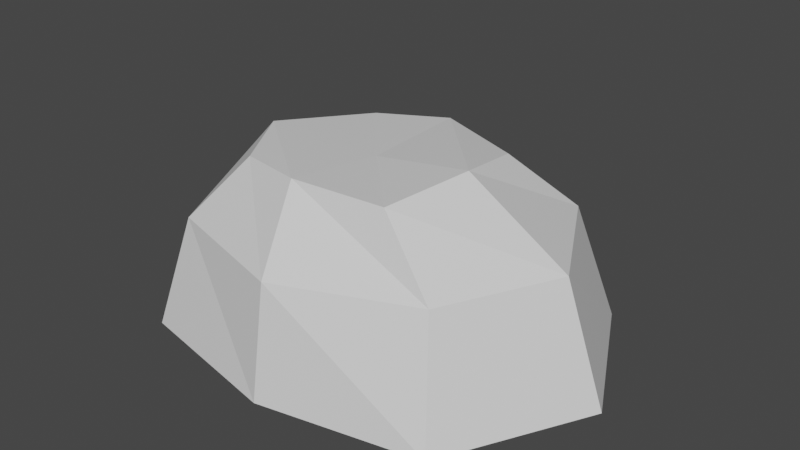 # Source: Rock.blend  (saved by Blender 2.81.16; exported with 4.5.12 LTS)
import bpy
from mathutils import Matrix  # noqa: F401  (used for matrix-valued properties, if any)

bpy.ops.wm.read_factory_settings(use_empty=True)
scene = bpy.context.scene
scene.name = 'Scene'

# ---- collections
col_collection = bpy.data.collections.new('Collection'); scene.collection.children.link(col_collection)

# ---- materials (node trees are filled in below, after node groups)
mat_material = bpy.data.materials.new('Material')
mat_material.alpha_threshold = 0.0
mat_material.use_transparent_shadow = False
mat_material.line_color = (0.0, 0.0, 0.0, 1.0)

# ---- material node trees
mat_material.use_nodes = True; mat_material.node_tree.nodes.clear()
_N = mat_material.node_tree.nodes; _L = mat_material.node_tree.links
n0 = _N.new('ShaderNodeOutputMaterial'); n0.name = 'Material Output'; n0.location = (300, 300)
n1 = _N.new('ShaderNodeBsdfPrincipled'); n1.name = 'Principled BSDF'; n1.location = (10, 300)
n1.distribution = 'GGX'
n1.subsurface_method = 'BURLEY'
n1.inputs[2].default_value = 0.4
n1.inputs[3].default_value = 1.45
n1.inputs[27].default_value = (0.0, 0.0, 0.0, 1.0)
n1.inputs[28].default_value = 1.0
_L.new(n1.outputs[0], n0.inputs[0])
n0.is_active_output = True

# ---- world
world_world = bpy.data.worlds.new('World'); scene.world = world_world
world_world.use_nodes = True; world_world.node_tree.nodes.clear()
_N = world_world.node_tree.nodes; _L = world_world.node_tree.links
n0 = _N.new('ShaderNodeOutputWorld'); n0.name = 'World Output'; n0.location = (300, 300)
n1 = _N.new('ShaderNodeBackground'); n1.name = 'Background'; n1.location = (10, 300)
n1.inputs[0].default_value = (0.05088, 0.05088, 0.05088, 1.0)
_L.new(n1.outputs[0], n0.inputs[0])
n0.is_active_output = True
world_world.color = (0.05088, 0.05088, 0.05088)
world_world.use_sun_shadow = False
world_world.sun_shadow_jitter_overblur = 0.0

# ---- meshes
me_cube = bpy.data.meshes.new('Cube')
me_cube.from_pydata([(-0.1267, 0.2761, 0.5942), (-0.4191, 0.5245, 5.96e-08), (0.4479, 0.239, 0.6146), (0.7089, 0.5245, 5.96e-08), (-0.1546, -0.2858, 0.6143), (-0.4191, -0.4892, 5.96e-08), (0.4157, -0.3149, 0.6274), (0.7089, -0.4892, 5.96e-08), (-0.3151, 0.4487, 0.3897), (0.617, -0.3654, 0.3995), (0.5962, 0.4371, 0.4052), (-0.3282, -0.4075, 0.3929), (0.1449, -0.6039, 5.96e-08), (0.1289, 0.3601, 0.6149), (0.09201, -0.3522, 0.6343), (0.1449, 0.7609, 5.96e-08), (0.09807, 0.6562, 0.39), (0.1416, -0.5402, 0.3875), (-0.68, 0.01764, 5.96e-08), (0.4888, -0.02194, 0.6585), (0.9698, 0.01764, 5.96e-08), (-0.3054, -0.0359, 0.6146), (-0.5591, 0.04426, 0.3642), (0.8163, 0.0295, 0.4033), (0.1449, 0.07853, 5.96e-08), (0.1449, -0.03528, 0.6141)], [], [(25, 14, 6, 19), (23, 19, 6, 9), (17, 14, 4, 11), (24, 15, 3, 20), (16, 13, 2, 10), (22, 21, 0, 8), (18, 22, 8, 1), (15, 16, 10, 3), (12, 17, 11, 5), (20, 23, 9, 7), (7, 9, 17, 12), (1, 8, 16, 15), (8, 0, 13, 16), (18, 1, 15, 24), (9, 6, 14, 17), (21, 4, 14, 25), (0, 21, 25, 13), (5, 18, 24, 12), (3, 10, 23, 20), (5, 11, 22, 18), (11, 4, 21, 22), (12, 24, 20, 7), (10, 2, 19, 23), (13, 25, 19, 2)])
_uv = me_cube.uv_layers.new(name='UVMap')
_uv.uv.foreach_set('vector', [0.75, 0.625, 0.875, 0.625, 0.875, 0.75, 0.75, 0.75, 0.5, 0.875, 0.625, 0.875, 0.625, 1.0, 0.5, 1.0, 0.5, 0.125, 0.625, 0.125, 0.625, 0.25, 0.5, 0.25, 0.25, 0.625, 0.375, 0.625, 0.375, 0.75, 0.25, 0.75, 0.5, 0.625, 0.625, 0.625, 0.625, 0.75, 0.5, 0.75, 0.5, 0.375, 0.625, 0.375, 0.625, 0.5, 0.5, 0.5, 0.375, 0.375, 0.5, 0.375, 0.5, 0.5, 0.375, 0.5, 0.375, 0.625, 0.5, 0.625, 0.5, 0.75, 0.375, 0.75, 0.375, 0.125, 0.5, 0.125, 0.5, 0.25, 0.375, 0.25, 0.375, 0.875, 0.5, 0.875, 0.5, 1.0, 0.375, 1.0, 0.375, 0.0, 0.5, 0.0, 0.5, 0.125, 0.375, 0.125, 0.375, 0.5, 0.5, 0.5, 0.5, 0.625, 0.375, 0.625, 0.5, 0.5, 0.625, 0.5, 0.625, 0.625, 0.5, 0.625, 0.25, 0.5, 0.375, 0.5, 0.375, 0.625, 0.25, 0.625, 0.5, 0.0, 0.625, 0.0, 0.625, 0.125, 0.5, 0.125, 0.75, 0.5, 0.875, 0.5, 0.875, 0.625, 0.75, 0.625, 0.625, 0.5, 0.75, 0.5, 0.75, 0.625, 0.625, 0.625, 0.125, 0.5, 0.25, 0.5, 0.25, 0.625, 0.125, 0.625, 0.375, 0.75, 0.5, 0.75, 0.5, 0.875, 0.375, 0.875, 0.375, 0.25, 0.5, 0.25, 0.5, 0.375, 0.375, 0.375, 0.5, 0.25, 0.625, 0.25, 0.625, 0.375, 0.5, 0.375, 0.125, 0.625, 0.25, 0.625, 0.25, 0.75, 0.125, 0.75, 0.5, 0.75, 0.625, 0.75, 0.625, 0.875, 0.5, 0.875, 0.625, 0.625, 0.75, 0.625, 0.75, 0.75, 0.625, 0.75])
me_cube.materials.append(mat_material)
me_cube.use_remesh_preserve_volume = False
me_cube.use_remesh_preserve_attributes = False
me_cube.use_mirror_vertex_groups = False
me_cube.update()

# ---- objects
ob_cube = bpy.data.objects.new('Cube', me_cube)

# ---- transforms, parenting, visibility, modifiers, constraints
ob_cube.location = (0.0, 0.0, 0.0)
ob_cube.lock_rotations_4d = False
ob_cube.empty_display_type = 'ARROWS'
ob_cube.lineart.crease_threshold = 0.0

# ---- collection membership
col_collection.objects.link(ob_cube)

# ---- scene / render settings (as saved in the file)
scene.frame_start = 1; scene.frame_end = 250; scene.frame_set(1)
scene.render.engine = 'BLENDER_EEVEE_NEXT'
scene.cycles.use_denoising = False
scene.cycles.samples = 128
scene.cycles.sampling_pattern = 'TABULATED_SOBOL'
scene.cycles.use_adaptive_sampling = False
scene.cycles.use_light_tree = False
scene.view_settings.view_transform = 'Filmic'
bpy.context.view_layer.update()

# ---- added for rendering (the .blend has no active camera and no usable light): camera, sun
cam_auto = bpy.data.cameras.new('AutoCamera')
cam_auto.lens = 50.0
cam_auto.sensor_width = 36.0
cam_auto.clip_end = 1000.0
ob_auto_camera = bpy.data.objects.new('AutoCamera', cam_auto)
scene.collection.objects.link(ob_auto_camera)
ob_auto_camera.location = (2.21751, -2.40858, 1.98733)
ob_auto_camera.rotation_euler = (1.09748, -7.21219e-08, 0.694738)
scene.camera = ob_auto_camera
light_auto_sun = bpy.data.lights.new('AutoSun', 'SUN')
light_auto_sun.energy = 3.0
light_auto_sun.angle = 0.0523599
ob_auto_sun = bpy.data.objects.new('AutoSun', light_auto_sun)
scene.collection.objects.link(ob_auto_sun)
ob_auto_sun.rotation_euler = (0.872665, 0.174533, 0.523599)
bpy.context.view_layer.update()
